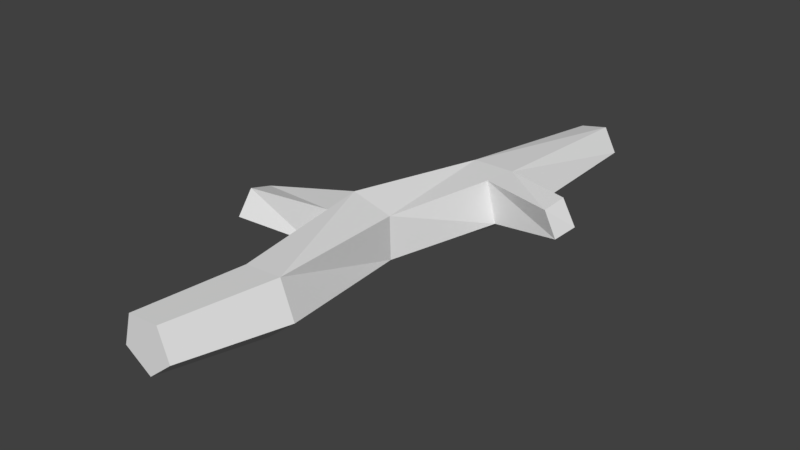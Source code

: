 # Source: branch.blend  (saved by Blender 2.77.0; exported with 4.5.12 LTS)
import bpy
from mathutils import Matrix  # noqa: F401  (used for matrix-valued properties, if any)

bpy.ops.wm.read_factory_settings(use_empty=True)
scene = bpy.context.scene
scene.name = 'Scene'

# ---- collections
col_collection_1 = bpy.data.collections.new('Collection 1'); scene.collection.children.link(col_collection_1)

# ---- world
world_world = bpy.data.worlds.new('World'); scene.world = world_world
world_world.color = (0.05088, 0.05088, 0.05088)
world_world.use_sun_shadow = False
world_world.sun_shadow_jitter_overblur = 0.0
world_world.cycles.sampling_method = 'MANUAL'

# ---- meshes
me_cone = bpy.data.meshes.new('Cone')
me_cone.from_pydata([(0.5748, -0.155, 1.641), (1.035, -0.4895, 1.641), (0.8593, -1.031, 1.641), (0.2902, -1.031, 1.641), (0.1144, -0.4895, 1.641), (0.8037, -0.375, 3.899), (-0.1144, -0.153, -0.1759), (0.419, -0.3513, -0.173), (0.3953, -0.9198, -0.1736), (-0.1527, -1.073, -0.1769), (-0.4678, -0.5991, -0.1784), (0.3718, -0.1804, -2.132), (0.7691, -0.5081, -2.133), (0.5802, -0.9872, -2.133), (0.06615, -0.9557, -2.132), (-0.06268, -0.457, -2.132), (0.1147, -0.2575, -3.51), (0.4419, -0.5274, -3.51), (0.2863, -0.922, -3.51), (-0.137, -0.896, -3.509), (-0.2431, -0.4853, -3.509), (1.061, -0.6475, 3.898), (0.8815, -0.9765, 3.898), (0.5131, -0.9073, 3.9), (0.4651, -0.5356, 3.9), (0.7608, -1.007, 1.255), (0.9053, -0.4604, 1.258), (1.955, -0.7047, 1.394), (1.825, -1.09, 1.29), (1.752, -0.9991, 1.02), (1.859, -0.6106, 1.127), (-0.3464, -0.5565, -0.7634), (-0.09393, -1.041, -0.7022), (-1.339, -0.8728, -0.4143), (-1.454, -0.502, -0.5292), (-1.366, -0.6217, -0.9286), (-1.295, -0.9745, -0.7744)], [], [(1, 0, 5, 21), (0, 4, 24, 5), (4, 3, 23, 24), (3, 2, 22, 23), (2, 1, 21, 22), (2, 3, 9, 8, 25), (10, 6, 11, 15, 31), (2, 25, 29, 28), (0, 1, 26, 7, 6), (4, 0, 6, 10), (3, 4, 10, 9), (14, 15, 20, 19), (8, 9, 32, 14, 13), (6, 7, 12, 11), (31, 32, 36, 35), (7, 8, 13, 12), (16, 17, 18, 19, 20), (12, 13, 18, 17), (15, 11, 16, 20), (13, 14, 19, 18), (11, 12, 17, 16), (24, 23, 22, 21, 5), (27, 28, 29, 30), (26, 25, 8, 7), (1, 2, 28, 27), (25, 26, 30, 29), (26, 1, 27, 30), (33, 34, 35, 36), (32, 31, 15, 14), (10, 31, 35, 34), (9, 10, 34, 33), (32, 9, 33, 36)])
_uv = me_cone.uv_layers.new(name='UVMap')
_uv.uv.foreach_set('vector', [0.7404, 0.5764, 0.7894, 0.5174, 0.9627, 0.7829, 0.9218, 0.818, 0.517, 0.7838, 0.5609, 0.7167, 0.8053, 0.9242, 0.7769, 0.9683, 0.5609, 0.7167, 0.6204, 0.6623, 0.8403, 0.8863, 0.8053, 0.9242, 0.6204, 0.6623, 0.6847, 0.6211, 0.8809, 0.8518, 0.8403, 0.8863, 0.6847, 0.6211, 0.7404, 0.5764, 0.9218, 0.818, 0.8809, 0.8518, 0.6847, 0.6211, 0.6204, 0.6623, 0.4427, 0.4795, 0.5042, 0.426, 0.6496, 0.5831, 0.3902, 0.5244, 0.3371, 0.5756, 0.1403, 0.3816, 0.1966, 0.3362, 0.3375, 0.4741, 0.1066, 0.8646, 0.06031, 0.7725, 0.232, 0.7262, 0.2384, 0.7614, 0.7894, 0.5174, 0.7404, 0.5764, 0.7079, 0.5346, 0.5665, 0.3628, 0.6192, 0.299, 0.5609, 0.7167, 0.517, 0.7838, 0.3371, 0.5756, 0.3902, 0.5244, 0.6204, 0.6623, 0.5609, 0.7167, 0.3902, 0.5244, 0.4427, 0.4795, 0.2517, 0.2869, 0.1966, 0.3362, 0.07623, 0.1828, 0.12, 0.1485, 0.5042, 0.426, 0.4427, 0.4795, 0.3954, 0.4274, 0.2517, 0.2869, 0.3011, 0.2394, 0.6192, 0.299, 0.5665, 0.3628, 0.3454, 0.1934, 0.3872, 0.1417, 0.7904, 0.06042, 0.9134, 0.0824, 0.782, 0.1993, 0.7563, 0.1908, 0.5665, 0.3628, 0.5042, 0.426, 0.3011, 0.2394, 0.3454, 0.1934, 0.09301, 0.06203, 0.149, 0.06267, 0.1657, 0.1161, 0.12, 0.1485, 0.0751, 0.1151, 0.3454, 0.1934, 0.3011, 0.2394, 0.1657, 0.1161, 0.2071, 0.07465, 0.1966, 0.3362, 0.1403, 0.3816, 0.0365, 0.2218, 0.07623, 0.1828, 0.3011, 0.2394, 0.2517, 0.2869, 0.12, 0.1485, 0.1657, 0.1161, 0.3872, 0.1417, 0.3454, 0.1934, 0.2071, 0.07465, 0.2371, 0.02585, 0.8606, 0.9355, 0.8403, 0.8863, 0.8809, 0.8518, 0.9262, 0.8798, 0.9137, 0.9315, 0.2728, 0.7704, 0.2384, 0.7614, 0.232, 0.7262, 0.3521, 0.6917, 0.7079, 0.5346, 0.6496, 0.5831, 0.5042, 0.426, 0.5665, 0.3628, 0.2438, 0.9279, 0.1066, 0.8646, 0.2384, 0.7614, 0.2728, 0.7704, 0.06031, 0.7725, 0.08473, 0.6123, 0.3521, 0.6917, 0.232, 0.7262, 0.349, 0.9505, 0.2438, 0.9279, 0.2728, 0.7704, 0.3521, 0.6917, 0.7947, 0.245, 0.6674, 0.2927, 0.7563, 0.1908, 0.782, 0.1993, 0.3954, 0.4274, 0.3375, 0.4741, 0.1966, 0.3362, 0.2517, 0.2869, 0.6519, 0.04938, 0.7904, 0.06042, 0.7563, 0.1908, 0.6674, 0.2927, 0.9767, 0.182, 0.928, 0.2927, 0.6674, 0.2927, 0.7947, 0.245, 0.9134, 0.0824, 0.9767, 0.182, 0.7947, 0.245, 0.782, 0.1993])
me_cone.use_remesh_preserve_volume = False
me_cone.use_remesh_preserve_attributes = False
me_cone.use_mirror_vertex_groups = False
me_cone.update()

# ---- objects
ob_cone = bpy.data.objects.new('Cone', me_cone)

# ---- transforms, parenting, visibility, modifiers, constraints
ob_cone.location = (0.0, 0.0, 0.0)
ob_cone.rotation_euler = (-1.593, -0.0, 0.0)
ob_cone.lineart.crease_threshold = 0.0

# ---- collection membership
col_collection_1.objects.link(ob_cone)

# ---- scene / render settings (as saved in the file)
scene.frame_start = 1; scene.frame_end = 250; scene.frame_set(1)
scene.render.engine = 'BLENDER_EEVEE_NEXT'
scene.render.resolution_percentage = 50
scene.render.dither_intensity = 0.0
scene.cycles.use_denoising = False
scene.cycles.samples = 128
scene.cycles.sampling_pattern = 'TABULATED_SOBOL'
scene.cycles.light_sampling_threshold = 0.0
scene.cycles.use_adaptive_sampling = False
scene.cycles.use_light_tree = False
scene.cycles.blur_glossy = 0.0
scene.cycles.sample_clamp_indirect = 0.0
scene.view_settings.view_transform = 'Standard'
bpy.context.view_layer.update()

# ---- added for rendering (the .blend has no active camera and no usable light): camera, sun
cam_auto = bpy.data.cameras.new('AutoCamera')
cam_auto.lens = 50.0
cam_auto.sensor_width = 36.0
cam_auto.clip_end = 1000.0
ob_auto_camera = bpy.data.objects.new('AutoCamera', cam_auto)
scene.collection.objects.link(ob_auto_camera)
ob_auto_camera.location = (7.88047, -8.94789, 6.72137)
ob_auto_camera.rotation_euler = (1.09748, -7.21219e-08, 0.694738)
scene.camera = ob_auto_camera
light_auto_sun = bpy.data.lights.new('AutoSun', 'SUN')
light_auto_sun.energy = 3.0
light_auto_sun.angle = 0.0523599
ob_auto_sun = bpy.data.objects.new('AutoSun', light_auto_sun)
scene.collection.objects.link(ob_auto_sun)
ob_auto_sun.rotation_euler = (0.872665, 0.174533, 0.523599)
bpy.context.view_layer.update()

